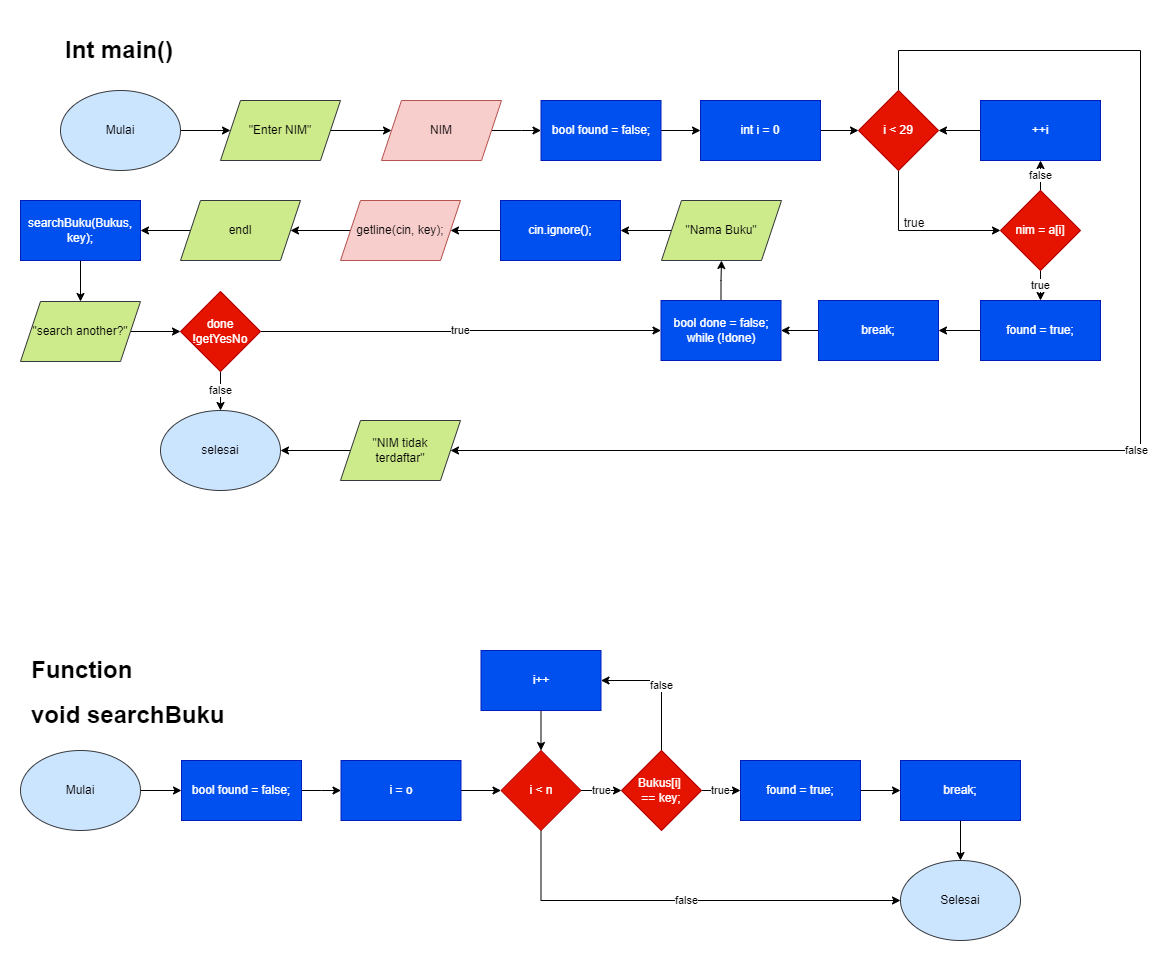

The diagram above was exported from draw.io. Its source (the exported page's mxGraphModel, read from the mxfile embedded in the PNG):
<mxGraphModel dx="818" dy="1319" grid="1" gridSize="10" guides="1" tooltips="1" connect="1" arrows="1" fold="1" page="1" pageScale="1" pageWidth="1169" pageHeight="827" math="0" shadow="0">
  <root>
    <mxCell id="0" />
    <mxCell id="1" parent="0" />
    <mxCell id="lsL2giIJGLl2cNpL7S8f-26" value="" style="edgeStyle=orthogonalEdgeStyle;rounded=0;orthogonalLoop=1;jettySize=auto;html=1;" parent="1" source="lsL2giIJGLl2cNpL7S8f-22" target="lsL2giIJGLl2cNpL7S8f-23" edge="1">
      <mxGeometry relative="1" as="geometry" />
    </mxCell>
    <mxCell id="lsL2giIJGLl2cNpL7S8f-22" value="Mulai" style="ellipse;whiteSpace=wrap;html=1;fillColor=#cce5ff;strokeColor=#36393d;" parent="1" vertex="1">
      <mxGeometry x="80" y="-680" width="120" height="80" as="geometry" />
    </mxCell>
    <mxCell id="lsL2giIJGLl2cNpL7S8f-25" value="" style="edgeStyle=orthogonalEdgeStyle;rounded=0;orthogonalLoop=1;jettySize=auto;html=1;" parent="1" source="lsL2giIJGLl2cNpL7S8f-23" target="lsL2giIJGLl2cNpL7S8f-24" edge="1">
      <mxGeometry relative="1" as="geometry" />
    </mxCell>
    <mxCell id="lsL2giIJGLl2cNpL7S8f-23" value="&quot;Enter NIM&quot;" style="shape=parallelogram;perimeter=parallelogramPerimeter;whiteSpace=wrap;html=1;fixedSize=1;fillColor=#cdeb8b;strokeColor=#36393d;" parent="1" vertex="1">
      <mxGeometry x="240" y="-670" width="120" height="60" as="geometry" />
    </mxCell>
    <mxCell id="lsL2giIJGLl2cNpL7S8f-41" value="" style="edgeStyle=orthogonalEdgeStyle;rounded=0;orthogonalLoop=1;jettySize=auto;html=1;" parent="1" source="lsL2giIJGLl2cNpL7S8f-24" target="lsL2giIJGLl2cNpL7S8f-40" edge="1">
      <mxGeometry relative="1" as="geometry" />
    </mxCell>
    <mxCell id="lsL2giIJGLl2cNpL7S8f-24" value="NIM" style="shape=parallelogram;perimeter=parallelogramPerimeter;whiteSpace=wrap;html=1;fixedSize=1;fillColor=#f8cecc;strokeColor=#b85450;" parent="1" vertex="1">
      <mxGeometry x="401" y="-670" width="120" height="60" as="geometry" />
    </mxCell>
    <mxCell id="lsL2giIJGLl2cNpL7S8f-39" value="" style="edgeStyle=orthogonalEdgeStyle;rounded=0;orthogonalLoop=1;jettySize=auto;html=1;" parent="1" source="lsL2giIJGLl2cNpL7S8f-30" target="lsL2giIJGLl2cNpL7S8f-36" edge="1">
      <mxGeometry relative="1" as="geometry" />
    </mxCell>
    <mxCell id="lsL2giIJGLl2cNpL7S8f-30" value="bool done = false;&lt;br&gt;while (!done)" style="whiteSpace=wrap;html=1;fillColor=#0050ef;strokeColor=#001DBC;fontColor=#ffffff;" parent="1" vertex="1">
      <mxGeometry x="680.5" y="-470" width="120" height="60" as="geometry" />
    </mxCell>
    <mxCell id="ZOzCZJGszRgrxGm7EahN-20" value="" style="edgeStyle=orthogonalEdgeStyle;rounded=0;orthogonalLoop=1;jettySize=auto;html=1;" parent="1" source="lsL2giIJGLl2cNpL7S8f-36" target="ZOzCZJGszRgrxGm7EahN-19" edge="1">
      <mxGeometry relative="1" as="geometry" />
    </mxCell>
    <mxCell id="lsL2giIJGLl2cNpL7S8f-36" value="&quot;Nama Buku&quot;" style="shape=parallelogram;perimeter=parallelogramPerimeter;whiteSpace=wrap;html=1;fixedSize=1;fillColor=#cdeb8b;strokeColor=#36393d;" parent="1" vertex="1">
      <mxGeometry x="681" y="-570" width="120" height="60" as="geometry" />
    </mxCell>
    <mxCell id="ZOzCZJGszRgrxGm7EahN-2" value="" style="edgeStyle=orthogonalEdgeStyle;rounded=0;orthogonalLoop=1;jettySize=auto;html=1;" parent="1" source="lsL2giIJGLl2cNpL7S8f-40" target="ZOzCZJGszRgrxGm7EahN-1" edge="1">
      <mxGeometry relative="1" as="geometry" />
    </mxCell>
    <mxCell id="lsL2giIJGLl2cNpL7S8f-40" value="bool found = false;" style="whiteSpace=wrap;html=1;fillColor=#0050ef;strokeColor=#001DBC;fontColor=#ffffff;" parent="1" vertex="1">
      <mxGeometry x="560.5" y="-670" width="120" height="60" as="geometry" />
    </mxCell>
    <mxCell id="ZOzCZJGszRgrxGm7EahN-4" value="" style="edgeStyle=orthogonalEdgeStyle;rounded=0;orthogonalLoop=1;jettySize=auto;html=1;" parent="1" source="ZOzCZJGszRgrxGm7EahN-1" target="ZOzCZJGszRgrxGm7EahN-3" edge="1">
      <mxGeometry relative="1" as="geometry" />
    </mxCell>
    <mxCell id="ZOzCZJGszRgrxGm7EahN-1" value="int i = 0" style="whiteSpace=wrap;html=1;fillColor=#0050ef;strokeColor=#001DBC;fontColor=#ffffff;" parent="1" vertex="1">
      <mxGeometry x="720" y="-670" width="120" height="60" as="geometry" />
    </mxCell>
    <mxCell id="ZOzCZJGszRgrxGm7EahN-57" style="edgeStyle=orthogonalEdgeStyle;rounded=0;orthogonalLoop=1;jettySize=auto;html=1;entryX=0;entryY=0.5;entryDx=0;entryDy=0;" parent="1" source="ZOzCZJGszRgrxGm7EahN-3" target="ZOzCZJGszRgrxGm7EahN-13" edge="1">
      <mxGeometry relative="1" as="geometry">
        <Array as="points">
          <mxPoint x="918" y="-540" />
        </Array>
      </mxGeometry>
    </mxCell>
    <mxCell id="ZOzCZJGszRgrxGm7EahN-84" value="false" style="edgeStyle=orthogonalEdgeStyle;rounded=0;orthogonalLoop=1;jettySize=auto;html=1;entryX=1;entryY=0.5;entryDx=0;entryDy=0;" parent="1" source="ZOzCZJGszRgrxGm7EahN-3" target="ZOzCZJGszRgrxGm7EahN-50" edge="1">
      <mxGeometry relative="1" as="geometry">
        <Array as="points">
          <mxPoint x="918" y="-720" />
          <mxPoint x="1160" y="-720" />
          <mxPoint x="1160" y="-320" />
        </Array>
      </mxGeometry>
    </mxCell>
    <mxCell id="ZOzCZJGszRgrxGm7EahN-3" value="i &amp;lt; 29" style="rhombus;whiteSpace=wrap;html=1;fillColor=#e51400;fontColor=#ffffff;strokeColor=#B20000;" parent="1" vertex="1">
      <mxGeometry x="878" y="-680" width="80" height="80" as="geometry" />
    </mxCell>
    <mxCell id="ZOzCZJGszRgrxGm7EahN-26" value="" style="edgeStyle=orthogonalEdgeStyle;rounded=0;orthogonalLoop=1;jettySize=auto;html=1;" parent="1" source="ZOzCZJGszRgrxGm7EahN-7" target="ZOzCZJGszRgrxGm7EahN-24" edge="1">
      <mxGeometry relative="1" as="geometry" />
    </mxCell>
    <mxCell id="ZOzCZJGszRgrxGm7EahN-7" value="found = true;" style="whiteSpace=wrap;html=1;fillColor=#0050ef;strokeColor=#001DBC;fontColor=#ffffff;" parent="1" vertex="1">
      <mxGeometry x="1000" y="-470" width="120" height="60" as="geometry" />
    </mxCell>
    <mxCell id="ZOzCZJGszRgrxGm7EahN-15" value="true" style="edgeStyle=orthogonalEdgeStyle;rounded=0;orthogonalLoop=1;jettySize=auto;html=1;" parent="1" source="ZOzCZJGszRgrxGm7EahN-13" target="ZOzCZJGszRgrxGm7EahN-7" edge="1">
      <mxGeometry relative="1" as="geometry" />
    </mxCell>
    <mxCell id="ZOzCZJGszRgrxGm7EahN-48" value="false" style="edgeStyle=orthogonalEdgeStyle;rounded=0;orthogonalLoop=1;jettySize=auto;html=1;" parent="1" source="ZOzCZJGszRgrxGm7EahN-13" target="ZOzCZJGszRgrxGm7EahN-16" edge="1">
      <mxGeometry relative="1" as="geometry" />
    </mxCell>
    <mxCell id="ZOzCZJGszRgrxGm7EahN-13" value="nim = a[i]" style="rhombus;whiteSpace=wrap;html=1;fillColor=#e51400;fontColor=#ffffff;strokeColor=#B20000;" parent="1" vertex="1">
      <mxGeometry x="1020" y="-580" width="80" height="80" as="geometry" />
    </mxCell>
    <mxCell id="ZOzCZJGszRgrxGm7EahN-49" value="" style="edgeStyle=orthogonalEdgeStyle;rounded=0;orthogonalLoop=1;jettySize=auto;html=1;" parent="1" source="ZOzCZJGszRgrxGm7EahN-16" target="ZOzCZJGszRgrxGm7EahN-3" edge="1">
      <mxGeometry relative="1" as="geometry" />
    </mxCell>
    <mxCell id="ZOzCZJGszRgrxGm7EahN-16" value="++i" style="rounded=0;whiteSpace=wrap;html=1;fillColor=#0050ef;strokeColor=#001DBC;fontColor=#ffffff;" parent="1" vertex="1">
      <mxGeometry x="1000" y="-670" width="120" height="60" as="geometry" />
    </mxCell>
    <mxCell id="ZOzCZJGszRgrxGm7EahN-81" value="" style="edgeStyle=orthogonalEdgeStyle;rounded=0;orthogonalLoop=1;jettySize=auto;html=1;" parent="1" source="ZOzCZJGszRgrxGm7EahN-19" target="ZOzCZJGszRgrxGm7EahN-80" edge="1">
      <mxGeometry relative="1" as="geometry" />
    </mxCell>
    <mxCell id="ZOzCZJGszRgrxGm7EahN-19" value="cin.ignore();" style="whiteSpace=wrap;html=1;fillColor=#0050ef;strokeColor=#001DBC;fontColor=#ffffff;" parent="1" vertex="1">
      <mxGeometry x="520" y="-570" width="120" height="60" as="geometry" />
    </mxCell>
    <mxCell id="ZOzCZJGszRgrxGm7EahN-36" value="" style="edgeStyle=orthogonalEdgeStyle;rounded=0;orthogonalLoop=1;jettySize=auto;html=1;" parent="1" source="ZOzCZJGszRgrxGm7EahN-21" target="ZOzCZJGszRgrxGm7EahN-35" edge="1">
      <mxGeometry relative="1" as="geometry" />
    </mxCell>
    <mxCell id="ZOzCZJGszRgrxGm7EahN-21" value="endl" style="shape=parallelogram;perimeter=parallelogramPerimeter;whiteSpace=wrap;html=1;fixedSize=1;fillColor=#cdeb8b;strokeColor=#36393d;" parent="1" vertex="1">
      <mxGeometry x="200" y="-570" width="120" height="60" as="geometry" />
    </mxCell>
    <mxCell id="ZOzCZJGszRgrxGm7EahN-25" value="" style="edgeStyle=orthogonalEdgeStyle;rounded=0;orthogonalLoop=1;jettySize=auto;html=1;" parent="1" source="ZOzCZJGszRgrxGm7EahN-24" target="lsL2giIJGLl2cNpL7S8f-30" edge="1">
      <mxGeometry relative="1" as="geometry" />
    </mxCell>
    <mxCell id="ZOzCZJGszRgrxGm7EahN-24" value="break;" style="whiteSpace=wrap;html=1;fillColor=#0050ef;strokeColor=#001DBC;fontColor=#ffffff;" parent="1" vertex="1">
      <mxGeometry x="838" y="-470" width="120" height="60" as="geometry" />
    </mxCell>
    <mxCell id="ZOzCZJGszRgrxGm7EahN-38" value="" style="edgeStyle=orthogonalEdgeStyle;rounded=0;orthogonalLoop=1;jettySize=auto;html=1;" parent="1" source="ZOzCZJGszRgrxGm7EahN-35" target="ZOzCZJGszRgrxGm7EahN-37" edge="1">
      <mxGeometry relative="1" as="geometry" />
    </mxCell>
    <mxCell id="ZOzCZJGszRgrxGm7EahN-35" value="searchBuku(Bukus, key);" style="rounded=0;whiteSpace=wrap;html=1;fillColor=#0050ef;strokeColor=#001DBC;fontColor=#ffffff;" parent="1" vertex="1">
      <mxGeometry x="40" y="-570" width="120" height="60" as="geometry" />
    </mxCell>
    <mxCell id="ZOzCZJGszRgrxGm7EahN-40" value="" style="edgeStyle=orthogonalEdgeStyle;rounded=0;orthogonalLoop=1;jettySize=auto;html=1;" parent="1" source="ZOzCZJGszRgrxGm7EahN-37" target="ZOzCZJGszRgrxGm7EahN-39" edge="1">
      <mxGeometry relative="1" as="geometry" />
    </mxCell>
    <mxCell id="ZOzCZJGszRgrxGm7EahN-37" value="&quot;search another?&quot;" style="shape=parallelogram;perimeter=parallelogramPerimeter;whiteSpace=wrap;html=1;fixedSize=1;fillColor=#cdeb8b;strokeColor=#36393d;" parent="1" vertex="1">
      <mxGeometry x="40" y="-469" width="120" height="60" as="geometry" />
    </mxCell>
    <mxCell id="ZOzCZJGszRgrxGm7EahN-45" value="false" style="edgeStyle=orthogonalEdgeStyle;rounded=0;orthogonalLoop=1;jettySize=auto;html=1;" parent="1" source="ZOzCZJGszRgrxGm7EahN-39" target="ZOzCZJGszRgrxGm7EahN-42" edge="1">
      <mxGeometry relative="1" as="geometry" />
    </mxCell>
    <mxCell id="ZOzCZJGszRgrxGm7EahN-85" value="true" style="edgeStyle=orthogonalEdgeStyle;rounded=0;orthogonalLoop=1;jettySize=auto;html=1;entryX=0;entryY=0.5;entryDx=0;entryDy=0;" parent="1" source="ZOzCZJGszRgrxGm7EahN-39" target="lsL2giIJGLl2cNpL7S8f-30" edge="1">
      <mxGeometry relative="1" as="geometry" />
    </mxCell>
    <mxCell id="ZOzCZJGszRgrxGm7EahN-39" value="done !getYesNo" style="rhombus;whiteSpace=wrap;html=1;fillColor=#e51400;fontColor=#ffffff;strokeColor=#B20000;" parent="1" vertex="1">
      <mxGeometry x="200" y="-479" width="80" height="80" as="geometry" />
    </mxCell>
    <mxCell id="ZOzCZJGszRgrxGm7EahN-42" value="selesai" style="ellipse;whiteSpace=wrap;html=1;fillColor=#cce5ff;strokeColor=#36393d;" parent="1" vertex="1">
      <mxGeometry x="180" y="-360" width="120" height="80" as="geometry" />
    </mxCell>
    <mxCell id="ZOzCZJGszRgrxGm7EahN-60" value="" style="edgeStyle=orthogonalEdgeStyle;rounded=0;orthogonalLoop=1;jettySize=auto;html=1;" parent="1" source="ZOzCZJGszRgrxGm7EahN-46" target="ZOzCZJGszRgrxGm7EahN-59" edge="1">
      <mxGeometry relative="1" as="geometry" />
    </mxCell>
    <mxCell id="ZOzCZJGszRgrxGm7EahN-46" value="Mulai" style="ellipse;whiteSpace=wrap;html=1;fillColor=#cce5ff;strokeColor=#36393d;" parent="1" vertex="1">
      <mxGeometry x="40" y="-20" width="120" height="80" as="geometry" />
    </mxCell>
    <mxCell id="ZOzCZJGszRgrxGm7EahN-51" value="" style="edgeStyle=orthogonalEdgeStyle;rounded=0;orthogonalLoop=1;jettySize=auto;html=1;" parent="1" source="ZOzCZJGszRgrxGm7EahN-50" target="ZOzCZJGszRgrxGm7EahN-42" edge="1">
      <mxGeometry relative="1" as="geometry" />
    </mxCell>
    <mxCell id="ZOzCZJGszRgrxGm7EahN-50" value="&quot;NIM tidak &lt;br&gt;terdaftar&quot;" style="shape=parallelogram;perimeter=parallelogramPerimeter;whiteSpace=wrap;html=1;fixedSize=1;fillColor=#cdeb8b;strokeColor=#36393d;" parent="1" vertex="1">
      <mxGeometry x="360" y="-350" width="120" height="60" as="geometry" />
    </mxCell>
    <mxCell id="ZOzCZJGszRgrxGm7EahN-54" value="true" style="text;html=1;strokeColor=none;fillColor=none;align=center;verticalAlign=middle;whiteSpace=wrap;rounded=0;" parent="1" vertex="1">
      <mxGeometry x="904" y="-562" width="60" height="30" as="geometry" />
    </mxCell>
    <mxCell id="ZOzCZJGszRgrxGm7EahN-62" value="" style="edgeStyle=orthogonalEdgeStyle;rounded=0;orthogonalLoop=1;jettySize=auto;html=1;" parent="1" source="ZOzCZJGszRgrxGm7EahN-59" target="ZOzCZJGszRgrxGm7EahN-61" edge="1">
      <mxGeometry relative="1" as="geometry" />
    </mxCell>
    <mxCell id="ZOzCZJGszRgrxGm7EahN-59" value="bool found = false;" style="rounded=0;whiteSpace=wrap;html=1;fillColor=#0050ef;strokeColor=#001DBC;fontColor=#ffffff;" parent="1" vertex="1">
      <mxGeometry x="201" y="-10" width="120" height="60" as="geometry" />
    </mxCell>
    <mxCell id="ZOzCZJGszRgrxGm7EahN-64" value="" style="edgeStyle=orthogonalEdgeStyle;rounded=0;orthogonalLoop=1;jettySize=auto;html=1;" parent="1" source="ZOzCZJGszRgrxGm7EahN-61" target="ZOzCZJGszRgrxGm7EahN-63" edge="1">
      <mxGeometry relative="1" as="geometry" />
    </mxCell>
    <mxCell id="ZOzCZJGszRgrxGm7EahN-61" value="i = o" style="whiteSpace=wrap;html=1;rounded=0;fillColor=#0050ef;strokeColor=#001DBC;fontColor=#ffffff;" parent="1" vertex="1">
      <mxGeometry x="360.5" y="-10" width="120" height="60" as="geometry" />
    </mxCell>
    <mxCell id="ZOzCZJGszRgrxGm7EahN-66" value="true" style="edgeStyle=orthogonalEdgeStyle;rounded=0;orthogonalLoop=1;jettySize=auto;html=1;" parent="1" source="ZOzCZJGszRgrxGm7EahN-63" target="ZOzCZJGszRgrxGm7EahN-65" edge="1">
      <mxGeometry relative="1" as="geometry" />
    </mxCell>
    <mxCell id="ZOzCZJGszRgrxGm7EahN-76" value="false" style="edgeStyle=orthogonalEdgeStyle;rounded=0;orthogonalLoop=1;jettySize=auto;html=1;entryX=0;entryY=0.5;entryDx=0;entryDy=0;" parent="1" source="ZOzCZJGszRgrxGm7EahN-63" target="ZOzCZJGszRgrxGm7EahN-74" edge="1">
      <mxGeometry relative="1" as="geometry">
        <Array as="points">
          <mxPoint x="560" y="130" />
        </Array>
      </mxGeometry>
    </mxCell>
    <mxCell id="ZOzCZJGszRgrxGm7EahN-63" value="i &amp;lt; n" style="rhombus;whiteSpace=wrap;html=1;fillColor=#e51400;fontColor=#ffffff;strokeColor=#B20000;" parent="1" vertex="1">
      <mxGeometry x="520.5" y="-20" width="80" height="80" as="geometry" />
    </mxCell>
    <mxCell id="ZOzCZJGszRgrxGm7EahN-70" value="true" style="edgeStyle=orthogonalEdgeStyle;rounded=0;orthogonalLoop=1;jettySize=auto;html=1;" parent="1" source="ZOzCZJGszRgrxGm7EahN-65" target="ZOzCZJGszRgrxGm7EahN-67" edge="1">
      <mxGeometry relative="1" as="geometry" />
    </mxCell>
    <mxCell id="ZOzCZJGszRgrxGm7EahN-72" value="false" style="edgeStyle=orthogonalEdgeStyle;rounded=0;orthogonalLoop=1;jettySize=auto;html=1;entryX=1;entryY=0.5;entryDx=0;entryDy=0;" parent="1" source="ZOzCZJGszRgrxGm7EahN-65" target="ZOzCZJGszRgrxGm7EahN-71" edge="1">
      <mxGeometry relative="1" as="geometry">
        <Array as="points">
          <mxPoint x="681" y="-90" />
        </Array>
      </mxGeometry>
    </mxCell>
    <mxCell id="ZOzCZJGszRgrxGm7EahN-65" value="Bukus[i]&amp;nbsp;&lt;br&gt;== key;" style="rhombus;whiteSpace=wrap;html=1;fillColor=#e51400;fontColor=#ffffff;strokeColor=#B20000;" parent="1" vertex="1">
      <mxGeometry x="641" y="-20" width="80" height="80" as="geometry" />
    </mxCell>
    <mxCell id="ZOzCZJGszRgrxGm7EahN-69" value="" style="edgeStyle=orthogonalEdgeStyle;rounded=0;orthogonalLoop=1;jettySize=auto;html=1;" parent="1" source="ZOzCZJGszRgrxGm7EahN-67" target="ZOzCZJGszRgrxGm7EahN-68" edge="1">
      <mxGeometry relative="1" as="geometry" />
    </mxCell>
    <mxCell id="ZOzCZJGszRgrxGm7EahN-67" value="found = true;" style="rounded=0;whiteSpace=wrap;html=1;fillColor=#0050ef;strokeColor=#001DBC;fontColor=#ffffff;" parent="1" vertex="1">
      <mxGeometry x="760" y="-10" width="120" height="60" as="geometry" />
    </mxCell>
    <mxCell id="ZOzCZJGszRgrxGm7EahN-75" value="" style="edgeStyle=orthogonalEdgeStyle;rounded=0;orthogonalLoop=1;jettySize=auto;html=1;" parent="1" source="ZOzCZJGszRgrxGm7EahN-68" target="ZOzCZJGszRgrxGm7EahN-74" edge="1">
      <mxGeometry relative="1" as="geometry" />
    </mxCell>
    <mxCell id="ZOzCZJGszRgrxGm7EahN-68" value="break;" style="whiteSpace=wrap;html=1;rounded=0;fillColor=#0050ef;strokeColor=#001DBC;fontColor=#ffffff;" parent="1" vertex="1">
      <mxGeometry x="920" y="-10" width="120" height="60" as="geometry" />
    </mxCell>
    <mxCell id="ZOzCZJGszRgrxGm7EahN-73" value="" style="edgeStyle=orthogonalEdgeStyle;rounded=0;orthogonalLoop=1;jettySize=auto;html=1;" parent="1" source="ZOzCZJGszRgrxGm7EahN-71" target="ZOzCZJGszRgrxGm7EahN-63" edge="1">
      <mxGeometry relative="1" as="geometry" />
    </mxCell>
    <mxCell id="ZOzCZJGszRgrxGm7EahN-71" value="i++" style="rounded=0;whiteSpace=wrap;html=1;fillColor=#0050ef;strokeColor=#001DBC;fontColor=#ffffff;" parent="1" vertex="1">
      <mxGeometry x="500.5" y="-120" width="120" height="60" as="geometry" />
    </mxCell>
    <mxCell id="ZOzCZJGszRgrxGm7EahN-74" value="Selesai" style="ellipse;whiteSpace=wrap;html=1;fillColor=#cce5ff;strokeColor=#36393d;" parent="1" vertex="1">
      <mxGeometry x="920" y="90" width="120" height="80" as="geometry" />
    </mxCell>
    <mxCell id="ZOzCZJGszRgrxGm7EahN-77" value="&lt;h1&gt;Function&lt;/h1&gt;&lt;h1&gt;void searchBuku&amp;nbsp;&lt;/h1&gt;&lt;div&gt;&lt;br&gt;&lt;/div&gt;" style="text;html=1;strokeColor=none;fillColor=none;spacing=5;spacingTop=-20;whiteSpace=wrap;overflow=hidden;rounded=0;" parent="1" vertex="1">
      <mxGeometry x="46" y="-120" width="275" height="100" as="geometry" />
    </mxCell>
    <mxCell id="ZOzCZJGszRgrxGm7EahN-82" value="" style="edgeStyle=orthogonalEdgeStyle;rounded=0;orthogonalLoop=1;jettySize=auto;html=1;" parent="1" source="ZOzCZJGszRgrxGm7EahN-80" target="ZOzCZJGszRgrxGm7EahN-21" edge="1">
      <mxGeometry relative="1" as="geometry" />
    </mxCell>
    <mxCell id="ZOzCZJGszRgrxGm7EahN-80" value="getline(cin, key);" style="shape=parallelogram;perimeter=parallelogramPerimeter;whiteSpace=wrap;html=1;fixedSize=1;fillColor=#f8cecc;strokeColor=#b85450;" parent="1" vertex="1">
      <mxGeometry x="360" y="-570" width="120" height="60" as="geometry" />
    </mxCell>
    <mxCell id="ZOzCZJGszRgrxGm7EahN-86" value="&lt;h1&gt;Int main()&lt;/h1&gt;" style="text;html=1;strokeColor=none;fillColor=none;spacing=5;spacingTop=-20;whiteSpace=wrap;overflow=hidden;rounded=0;" parent="1" vertex="1">
      <mxGeometry x="80" y="-740" width="140" height="40" as="geometry" />
    </mxCell>
  </root>
</mxGraphModel>